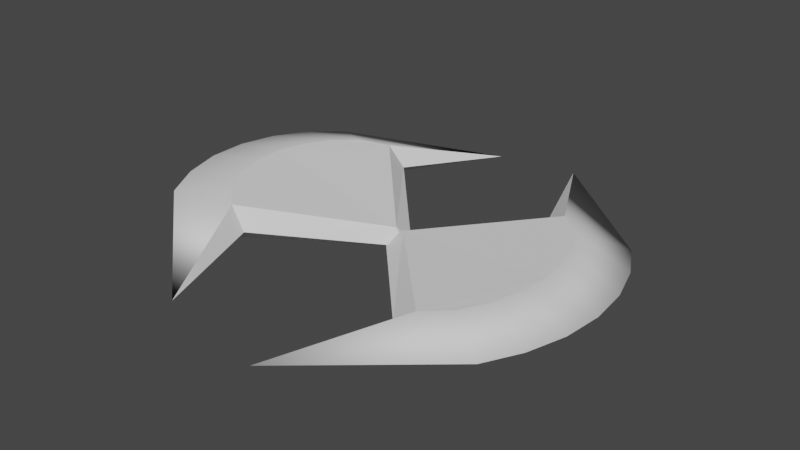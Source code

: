 # Source: TwoAxesBoss.blend  (saved by Blender 3.1.7; exported with 4.5.12 LTS)
import bpy
from mathutils import Matrix  # noqa: F401  (used for matrix-valued properties, if any)

bpy.ops.wm.read_factory_settings(use_empty=True)
scene = bpy.context.scene
scene.name = 'Scene'

# ---- collections
col_collection = bpy.data.collections.new('Collection'); scene.collection.children.link(col_collection)

# ---- world
world_world = bpy.data.worlds.new('World'); scene.world = world_world
world_world.use_nodes = True; world_world.node_tree.nodes.clear()
_N = world_world.node_tree.nodes; _L = world_world.node_tree.links
n0 = _N.new('ShaderNodeOutputWorld'); n0.name = 'World Output'; n0.location = (300, 300)
n1 = _N.new('ShaderNodeBackground'); n1.name = 'Background'; n1.location = (10, 300)
n1.inputs[0].default_value = (0.05088, 0.05088, 0.05088, 1.0)
_L.new(n1.outputs[0], n0.inputs[0])
n0.is_active_output = True
world_world.color = (0.05088, 0.05088, 0.05088)
world_world.use_sun_shadow = False
world_world.sun_shadow_jitter_overblur = 0.0

# ---- meshes
me_cylinder_005 = bpy.data.meshes.new('Cylinder.005')
me_cylinder_005.from_pydata([(-0.01707, 0.003729, 0.4032), (-0.03691, -0.003405, -0.3355), (-0.5658, 0.5963, 1.069), (-0.6904, 0.4879, 1.304), (-0.5983, 0.5846, -0.1398), (-0.7244, 0.4757, 0.03918), (-0.8018, 0.3276, 0.2035), (-0.7678, 0.3398, 1.468), (-0.8491, 0.1666, 0.3357), (-0.8151, 0.1788, 1.6), (-0.8643, -0.001021, 0.4307), (-0.8304, 0.01119, 1.695), (-0.2464, 1.235, -0.2486), (-0.9362, 0.6377, 0.8886), (-1.039, 0.4416, 1.106), (-1.101, 0.2286, 1.281), (-1.121, 0.00673, 1.407), (0.01003, 0.08224, -0.04979), (-0.4686, 0.6053, 0.3154), (-0.5589, -0.5777, 1.591), (-0.6848, -0.4673, 1.728), (-0.5914, -0.5894, 0.3822), (-0.7187, -0.4795, 0.4639), (-0.7979, -0.3304, 0.4961), (-0.7639, -0.3182, 1.76), (-0.8471, -0.1688, 0.4848), (-0.8131, -0.1566, 1.749), (-0.2318, -1.232, 0.8485), (-0.9287, -0.6265, 1.451), (-1.034, -0.4292, 1.493), (-1.099, -0.2154, 1.478), (0.01101, -0.08237, 0.0234), (-0.4614, -0.5997, 0.8512), (0.04696, -0.0002818, -0.0589)], [], [(6, 5, 4, 1, 10, 8), (18, 4, 12), (13, 3, 2, 12), (14, 7, 3, 13), (15, 9, 7, 14), (16, 11, 9, 15), (10, 16, 15, 8), (8, 15, 14, 6), (6, 14, 13, 5), (5, 13, 12, 4), (2, 18, 12), (0, 17, 18, 2), (17, 1, 4, 18), (0, 2, 3, 7, 9, 11), (23, 25, 10, 1, 21, 22), (32, 27, 21), (28, 27, 19, 20), (29, 28, 20, 24), (30, 29, 24, 26), (16, 30, 26, 11), (10, 25, 30, 16), (25, 23, 29, 30), (23, 22, 28, 29), (22, 21, 27, 28), (19, 27, 32), (0, 19, 32, 31), (31, 32, 21, 1), (0, 11, 26, 24, 20, 19), (31, 1, 33), (1, 17, 33), (17, 0, 33), (0, 31, 33)])
me_cylinder_005.polygons.foreach_set('use_smooth', [0, 0, 1, 1, 1, 1, 1, 1, 1, 1, 0, 0, 0, 0, 0, 0, 1, 1, 1, 1, 1, 1, 1, 1, 0, 0, 0, 0, 0, 0, 0, 0])
_uv = me_cylinder_005.uv_layers.new(name='UVMap')
_uv.uv.foreach_set('vector', [0.0, 0.0, 0.0, 0.0, 0.0, 0.0, 0.0, 0.0, 0.0, 0.0, 0.0, 0.0, 0.2004, 0.484, 0.0, 0.5, 0.125, 0.495, 0.03125, 0.75, 0.03125, 1.0, 0.0, 1.0, 0.0, 0.75, 0.0625, 0.75, 0.0625, 1.0, 0.03125, 1.0, 0.03125, 0.75, 0.09375, 0.75, 0.09375, 1.0, 0.0625, 1.0, 0.0625, 0.75, 0.125, 0.75, 0.125, 1.0, 0.09375, 1.0, 0.09375, 0.75, 0.125, 0.5, 0.125, 0.75, 0.09375, 0.75, 0.09375, 0.5, 0.09375, 0.5, 0.09375, 0.75, 0.0625, 0.75, 0.0625, 0.5, 0.0625, 0.5, 0.0625, 0.75, 0.03125, 0.75, 0.03125, 0.5, 0.03125, 0.5, 0.03125, 0.75, 0.0, 0.75, 0.0, 0.5, 0.25, 0.48, 0.2004, 0.484, 0.125, 0.495, 0.25, 0.4438, 0.4747, 0.4441, 0.2004, 0.484, 0.25, 0.48, 0.4747, 0.4441, 0.6993, 0.4444, 0.1509, 0.488, 0.2004, 0.484, 0.0, 0.0, 0.0, 0.0, 0.0, 0.0, 0.0, 0.0, 0.0, 0.0, 0.0, 0.0, 0.0, 0.0, 0.0, 0.0, 0.0, 0.0, 0.0, 0.0, 0.0, 0.0, 0.0, 0.0, 0.2004, 0.484, 0.125, 0.495, 0.1509, 0.488, 0.03125, 0.75, 0.0, 0.75, 0.0, 1.0, 0.03125, 1.0, 0.0625, 0.75, 0.03125, 0.75, 0.03125, 1.0, 0.0625, 1.0, 0.09375, 0.75, 0.0625, 0.75, 0.0625, 1.0, 0.09375, 1.0, 0.125, 0.75, 0.09375, 0.75, 0.09375, 1.0, 0.125, 1.0, 0.125, 0.5, 0.09375, 0.5, 0.09375, 0.75, 0.125, 0.75, 0.09375, 0.5, 0.0625, 0.5, 0.0625, 0.75, 0.09375, 0.75, 0.0625, 0.5, 0.03125, 0.5, 0.03125, 0.75, 0.0625, 0.75, 0.03125, 0.5, 0.0, 0.5, 0.0, 0.75, 0.03125, 0.75, 0.25, 0.49, 0.125, 0.495, 0.2004, 0.484, 0.25, 0.4438, 0.25, 0.48, 0.2004, 0.484, 0.4747, 0.4441, 0.4747, 0.4441, 0.2004, 0.484, 0.1509, 0.488, 0.6993, 0.4444, 0.0, 0.0, 0.0, 0.0, 0.0, 0.0, 0.0, 0.0, 0.0, 0.0, 0.0, 0.0, 0.4747, 0.4441, 0.6993, 0.4444, 0.4747, 0.4441, 0.6993, 0.4444, 0.4747, 0.4441, 0.6993, 0.4444, 0.4747, 0.4441, 0.25, 0.4438, 0.4747, 0.4441, 0.25, 0.4438, 0.4747, 0.4441, 0.25, 0.4438])
me_cylinder_005.use_remesh_fix_poles = True
me_cylinder_005.use_remesh_preserve_attributes = False
me_cylinder_005.update()
me_cylinder_001 = bpy.data.meshes.new('Cylinder.001')
me_cylinder_001.from_pydata([(0.02744, 0.0, -0.3763), (0.8615, 0.0, -0.6441), (-0.0107, 0.08248, 0.0), (-0.0107, -0.08248, 0.0), (0.5882, 0.5882, -0.6159), (0.5882, -0.5882, -0.6159), (-0.04774, 0.0, 0.0), (0.02744, 0.0, 0.3763), (0.8615, 0.0, 0.6441), (0.5882, 0.5882, 0.6159), (0.5882, -0.5882, 0.6159), (0.7163, -0.4786, 0.6441), (0.2431, -1.236, 0.0), (0.4728, -0.6038, 0.0), (0.948, -0.6335, 0.0), (0.7163, -0.4786, -0.6441), (1.053, -0.4363, 0.0), (0.7959, -0.3297, -0.6441), (0.7959, -0.3297, 0.6441), (1.118, -0.2224, 0.0), (0.8449, -0.1681, -0.6441), (0.8449, -0.1681, 0.6441), (1.14, 0.0, 0.0), (1.118, 0.2224, 0.0), (0.8449, 0.1681, -0.6441), (0.8449, 0.1681, 0.6441), (1.053, 0.4363, 0.0), (0.7959, 0.3297, -0.6441), (0.7959, 0.3297, 0.6441), (0.948, 0.6335, 0.0), (0.7163, 0.4786, -0.6441), (0.7163, 0.4786, 0.6441), (0.2431, 1.236, 0.0), (0.4728, 0.6038, 0.0)], [], [(27, 24, 1, 0, 4, 30), (17, 15, 5, 0, 1, 20), (2, 0, 6), (2, 33, 4, 0), (0, 3, 6), (3, 0, 5, 13), (7, 2, 6), (3, 7, 6), (7, 8, 25, 28, 31, 9), (7, 10, 11, 18, 21, 8), (7, 9, 33, 2), (7, 3, 13, 10), (14, 11, 10, 12), (10, 13, 12), (13, 5, 12), (15, 14, 12, 5), (17, 16, 14, 15), (16, 18, 11, 14), (20, 19, 16, 17), (19, 21, 18, 16), (1, 22, 19, 20), (22, 8, 21, 19), (1, 24, 23, 22), (22, 23, 25, 8), (24, 27, 26, 23), (23, 26, 28, 25), (27, 30, 29, 26), (26, 29, 31, 28), (30, 4, 32, 29), (29, 32, 9, 31), (9, 32, 33), (33, 32, 4)])
me_cylinder_001.polygons.foreach_set('use_smooth', [0, 0, 0, 0, 0, 0, 0, 0, 0, 0, 0, 0, 1, 0, 0, 1, 1, 1, 1, 1, 1, 1, 1, 1, 1, 1, 1, 1, 1, 1, 0, 0])
_uv = me_cylinder_001.uv_layers.new(name='UVMap')
_uv.uv.foreach_set('vector', [0.0, 0.0, 0.0, 0.0, 0.0, 0.0, 0.0, 0.0, 0.0, 0.0, 0.0, 0.0, 0.0, 0.0, 0.0, 0.0, 0.0, 0.0, 0.0, 0.0, 0.0, 0.0, 0.0, 0.0, 0.4747, 0.4441, 0.6993, 0.4444, 0.4747, 0.4441, 0.4747, 0.4441, 0.2004, 0.484, 0.1509, 0.488, 0.6993, 0.4444, 0.6993, 0.4444, 0.4747, 0.4441, 0.6993, 0.4444, 0.4747, 0.4441, 0.6993, 0.4444, 0.1509, 0.488, 0.2004, 0.484, 0.25, 0.4438, 0.4747, 0.4441, 0.25, 0.4438, 0.4747, 0.4441, 0.25, 0.4438, 0.4747, 0.4441, 0.0, 0.0, 0.0, 0.0, 0.0, 0.0, 0.0, 0.0, 0.0, 0.0, 0.0, 0.0, 0.0, 0.0, 0.0, 0.0, 0.0, 0.0, 0.0, 0.0, 0.0, 0.0, 0.0, 0.0, 0.25, 0.4438, 0.25, 0.48, 0.2004, 0.484, 0.4747, 0.4441, 0.25, 0.4438, 0.4747, 0.4441, 0.2004, 0.484, 0.25, 0.48, 0.03125, 0.75, 0.03125, 1.0, 0.0, 1.0, 0.0, 0.75, 0.25, 0.48, 0.2004, 0.484, 0.125, 0.495, 0.2004, 0.484, 0.0, 0.5, 0.125, 0.495, 0.03125, 0.5, 0.03125, 0.75, 0.0, 0.75, 0.0, 0.5, 0.0625, 0.5, 0.0625, 0.75, 0.03125, 0.75, 0.03125, 0.5, 0.0625, 0.75, 0.0625, 1.0, 0.03125, 1.0, 0.03125, 0.75, 0.09375, 0.5, 0.09375, 0.75, 0.0625, 0.75, 0.0625, 0.5, 0.09375, 0.75, 0.09375, 1.0, 0.0625, 1.0, 0.0625, 0.75, 0.125, 0.5, 0.125, 0.75, 0.09375, 0.75, 0.09375, 0.5, 0.125, 0.75, 0.125, 1.0, 0.09375, 1.0, 0.09375, 0.75, 0.125, 0.5, 0.09375, 0.5, 0.09375, 0.75, 0.125, 0.75, 0.125, 0.75, 0.09375, 0.75, 0.09375, 1.0, 0.125, 1.0, 0.09375, 0.5, 0.0625, 0.5, 0.0625, 0.75, 0.09375, 0.75, 0.09375, 0.75, 0.0625, 0.75, 0.0625, 1.0, 0.09375, 1.0, 0.0625, 0.5, 0.03125, 0.5, 0.03125, 0.75, 0.0625, 0.75, 0.0625, 0.75, 0.03125, 0.75, 0.03125, 1.0, 0.0625, 1.0, 0.03125, 0.5, 0.0, 0.5, 0.0, 0.75, 0.03125, 0.75, 0.03125, 0.75, 0.0, 0.75, 0.0, 1.0, 0.03125, 1.0, 0.25, 0.49, 0.125, 0.495, 0.2004, 0.484, 0.2004, 0.484, 0.125, 0.495, 0.1509, 0.488])
me_cylinder_001.use_remesh_fix_poles = True
me_cylinder_001.use_remesh_preserve_attributes = False
me_cylinder_001.update()

# ---- objects
ob_cylinder_001 = bpy.data.objects.new('Cylinder.001', me_cylinder_005)
ob_cylinder_002 = bpy.data.objects.new('Cylinder.002', me_cylinder_001)

# ---- transforms, parenting, visibility, modifiers, constraints
ob_cylinder_001.location = (0.0, 0.0, 0.0)
ob_cylinder_001.scale = (1.0, 1.0, 0.1462)
ob_cylinder_002.location = (0.0, 0.0, 0.0)
ob_cylinder_002.scale = (1.0, 1.0, 0.1462)

# ---- collection membership
col_collection.objects.link(ob_cylinder_001)
col_collection.objects.link(ob_cylinder_002)

# ---- scene / render settings (as saved in the file)
scene.frame_start = 1; scene.frame_end = 250; scene.frame_set(1)
scene.render.engine = 'BLENDER_EEVEE_NEXT'
scene.cycles.sampling_pattern = 'TABULATED_SOBOL'
scene.cycles.use_light_tree = False
scene.view_settings.view_transform = 'Filmic'
bpy.context.view_layer.update()

# ---- added for rendering (the .blend has no active camera and no usable light): camera, sun
cam_auto = bpy.data.cameras.new('AutoCamera')
cam_auto.lens = 50.0
cam_auto.sensor_width = 36.0
cam_auto.clip_end = 1000.0
ob_auto_camera = bpy.data.objects.new('AutoCamera', cam_auto)
scene.collection.objects.link(ob_auto_camera)
ob_auto_camera.location = (3.12677, -3.7409, 2.57551)
ob_auto_camera.rotation_euler = (1.09748, -7.21219e-08, 0.694738)
scene.camera = ob_auto_camera
light_auto_sun = bpy.data.lights.new('AutoSun', 'SUN')
light_auto_sun.energy = 3.0
light_auto_sun.angle = 0.0523599
ob_auto_sun = bpy.data.objects.new('AutoSun', light_auto_sun)
scene.collection.objects.link(ob_auto_sun)
ob_auto_sun.rotation_euler = (0.872665, 0.174533, 0.523599)
bpy.context.view_layer.update()
